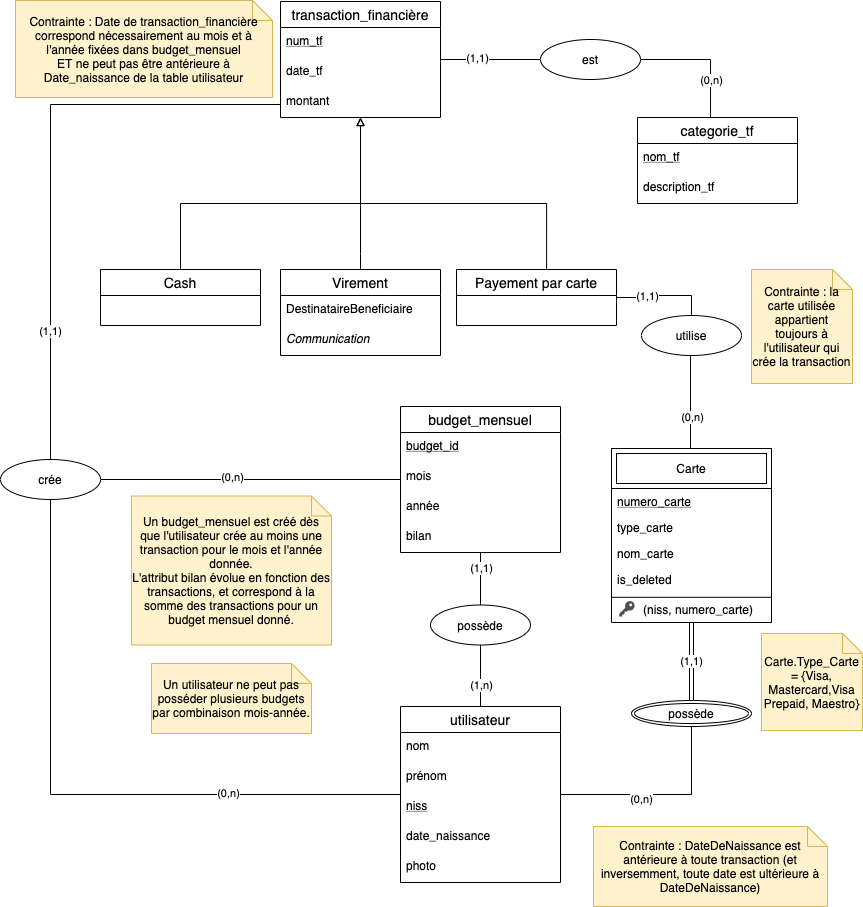

The diagram above was exported from draw.io. Its source (the exported page's mxGraphModel, read from the mxfile embedded in the PNG):
<mxGraphModel dx="3427" dy="4026" grid="1" gridSize="10" guides="1" tooltips="1" connect="1" arrows="1" fold="1" page="1" pageScale="1" pageWidth="827" pageHeight="1169" math="0" shadow="0">
  <root>
    <mxCell id="0" />
    <mxCell id="1" parent="0" />
    <mxCell id="CUae60nu8Tu9DTquJwfU-1" style="edgeStyle=orthogonalEdgeStyle;rounded=0;orthogonalLoop=1;jettySize=auto;html=1;startArrow=none;startFill=0;endArrow=none;endFill=0;entryX=0.5;entryY=0;entryDx=0;entryDy=0;" parent="1" source="CUae60nu8Tu9DTquJwfU-9" target="CUae60nu8Tu9DTquJwfU-43" edge="1">
      <mxGeometry relative="1" as="geometry">
        <mxPoint x="-2531" y="-2977" as="targetPoint" />
        <Array as="points">
          <mxPoint x="-2431" y="-3399" />
        </Array>
      </mxGeometry>
    </mxCell>
    <mxCell id="CUae60nu8Tu9DTquJwfU-2" value="(1,1)" style="edgeLabel;html=1;align=center;verticalAlign=middle;resizable=0;points=[];" parent="CUae60nu8Tu9DTquJwfU-1" vertex="1" connectable="0">
      <mxGeometry x="0.5581" y="-1" relative="1" as="geometry">
        <mxPoint as="offset" />
      </mxGeometry>
    </mxCell>
    <mxCell id="CUae60nu8Tu9DTquJwfU-3" style="edgeStyle=orthogonalEdgeStyle;rounded=0;orthogonalLoop=1;jettySize=auto;html=1;entryX=0.5;entryY=0;entryDx=0;entryDy=0;startArrow=block;startFill=0;endArrow=none;endFill=0;" parent="1" source="CUae60nu8Tu9DTquJwfU-9" target="CUae60nu8Tu9DTquJwfU-45" edge="1">
      <mxGeometry relative="1" as="geometry">
        <Array as="points">
          <mxPoint x="-2121" y="-3250" />
        </Array>
      </mxGeometry>
    </mxCell>
    <mxCell id="CUae60nu8Tu9DTquJwfU-5" style="edgeStyle=orthogonalEdgeStyle;rounded=0;orthogonalLoop=1;jettySize=auto;html=1;entryX=0;entryY=0.5;entryDx=0;entryDy=0;startArrow=none;startFill=0;endArrow=none;endFill=0;" parent="1" source="CUae60nu8Tu9DTquJwfU-9" target="CUae60nu8Tu9DTquJwfU-15" edge="1">
      <mxGeometry relative="1" as="geometry" />
    </mxCell>
    <mxCell id="CUae60nu8Tu9DTquJwfU-6" value="(1,1)" style="edgeLabel;html=1;align=center;verticalAlign=middle;resizable=0;points=[];" parent="CUae60nu8Tu9DTquJwfU-5" vertex="1" connectable="0">
      <mxGeometry x="-0.2342" y="-3" relative="1" as="geometry">
        <mxPoint x="-2" y="-5" as="offset" />
      </mxGeometry>
    </mxCell>
    <mxCell id="gayeGx8D1LVvIu4LM-Wo-47" style="edgeStyle=orthogonalEdgeStyle;rounded=0;orthogonalLoop=1;jettySize=auto;html=1;entryX=0.563;entryY=0.036;entryDx=0;entryDy=0;entryPerimeter=0;endArrow=none;endFill=0;startArrow=block;startFill=0;" parent="1" source="CUae60nu8Tu9DTquJwfU-9" target="CUae60nu8Tu9DTquJwfU-50" edge="1">
      <mxGeometry relative="1" as="geometry">
        <Array as="points">
          <mxPoint x="-2121" y="-3300" />
          <mxPoint x="-1935" y="-3300" />
        </Array>
      </mxGeometry>
    </mxCell>
    <mxCell id="gayeGx8D1LVvIu4LM-Wo-49" style="edgeStyle=orthogonalEdgeStyle;rounded=0;orthogonalLoop=1;jettySize=auto;html=1;entryX=0.5;entryY=0;entryDx=0;entryDy=0;startArrow=block;startFill=0;endArrow=none;endFill=0;" parent="1" source="CUae60nu8Tu9DTquJwfU-9" target="CUae60nu8Tu9DTquJwfU-44" edge="1">
      <mxGeometry relative="1" as="geometry">
        <Array as="points">
          <mxPoint x="-2121" y="-3300" />
          <mxPoint x="-2301" y="-3300" />
        </Array>
      </mxGeometry>
    </mxCell>
    <mxCell id="CUae60nu8Tu9DTquJwfU-9" value="transaction_financière" style="swimlane;fontStyle=0;childLayout=stackLayout;horizontal=1;startSize=26;horizontalStack=0;resizeParent=1;resizeParentMax=0;resizeLast=0;collapsible=1;marginBottom=0;align=center;fontSize=14;" parent="1" vertex="1">
      <mxGeometry x="-2201" y="-3502" width="160" height="116" as="geometry" />
    </mxCell>
    <mxCell id="CUae60nu8Tu9DTquJwfU-10" value="num_tf" style="text;strokeColor=none;fillColor=none;spacingLeft=4;spacingRight=4;overflow=hidden;rotatable=0;points=[[0,0.5],[1,0.5]];portConstraint=eastwest;fontSize=12;fontStyle=4" parent="CUae60nu8Tu9DTquJwfU-9" vertex="1">
      <mxGeometry y="26" width="160" height="30" as="geometry" />
    </mxCell>
    <mxCell id="CUae60nu8Tu9DTquJwfU-11" value="date_tf" style="text;strokeColor=none;fillColor=none;spacingLeft=4;spacingRight=4;overflow=hidden;rotatable=0;points=[[0,0.5],[1,0.5]];portConstraint=eastwest;fontSize=12;" parent="CUae60nu8Tu9DTquJwfU-9" vertex="1">
      <mxGeometry y="56" width="160" height="30" as="geometry" />
    </mxCell>
    <mxCell id="CUae60nu8Tu9DTquJwfU-12" value="montant" style="text;strokeColor=none;fillColor=none;spacingLeft=4;spacingRight=4;overflow=hidden;rotatable=0;points=[[0,0.5],[1,0.5]];portConstraint=eastwest;fontSize=12;" parent="CUae60nu8Tu9DTquJwfU-9" vertex="1">
      <mxGeometry y="86" width="160" height="30" as="geometry" />
    </mxCell>
    <mxCell id="CUae60nu8Tu9DTquJwfU-13" style="edgeStyle=orthogonalEdgeStyle;rounded=0;orthogonalLoop=1;jettySize=auto;html=1;entryX=0.5;entryY=0;entryDx=0;entryDy=0;startArrow=none;startFill=0;endArrow=none;endFill=0;" parent="1" source="CUae60nu8Tu9DTquJwfU-15" target="CUae60nu8Tu9DTquJwfU-16" edge="1">
      <mxGeometry relative="1" as="geometry">
        <Array as="points">
          <mxPoint x="-1771" y="-3444" />
        </Array>
      </mxGeometry>
    </mxCell>
    <mxCell id="CUae60nu8Tu9DTquJwfU-14" value="(0,n)" style="edgeLabel;html=1;align=center;verticalAlign=middle;resizable=0;points=[];" parent="CUae60nu8Tu9DTquJwfU-13" vertex="1" connectable="0">
      <mxGeometry x="-0.2082" y="2" relative="1" as="geometry">
        <mxPoint x="17" y="22" as="offset" />
      </mxGeometry>
    </mxCell>
    <mxCell id="CUae60nu8Tu9DTquJwfU-15" value="est" style="ellipse;whiteSpace=wrap;html=1;align=center;" parent="1" vertex="1">
      <mxGeometry x="-1941" y="-3464" width="100" height="40" as="geometry" />
    </mxCell>
    <mxCell id="CUae60nu8Tu9DTquJwfU-16" value="categorie_tf" style="swimlane;fontStyle=0;childLayout=stackLayout;horizontal=1;startSize=26;horizontalStack=0;resizeParent=1;resizeParentMax=0;resizeLast=0;collapsible=1;marginBottom=0;align=center;fontSize=14;" parent="1" vertex="1">
      <mxGeometry x="-1844" y="-3386" width="160" height="86" as="geometry" />
    </mxCell>
    <mxCell id="CUae60nu8Tu9DTquJwfU-17" value="nom_tf" style="text;strokeColor=none;fillColor=none;spacingLeft=4;spacingRight=4;overflow=hidden;rotatable=0;points=[[0,0.5],[1,0.5]];portConstraint=eastwest;fontSize=12;fontStyle=4" parent="CUae60nu8Tu9DTquJwfU-16" vertex="1">
      <mxGeometry y="26" width="160" height="30" as="geometry" />
    </mxCell>
    <mxCell id="CUae60nu8Tu9DTquJwfU-18" value="description_tf" style="text;strokeColor=none;fillColor=none;spacingLeft=4;spacingRight=4;overflow=hidden;rotatable=0;points=[[0,0.5],[1,0.5]];portConstraint=eastwest;fontSize=12;fontStyle=0" parent="CUae60nu8Tu9DTquJwfU-16" vertex="1">
      <mxGeometry y="56" width="160" height="30" as="geometry" />
    </mxCell>
    <mxCell id="CUae60nu8Tu9DTquJwfU-19" style="edgeStyle=orthogonalEdgeStyle;rounded=0;orthogonalLoop=1;jettySize=auto;html=1;startArrow=none;startFill=0;endArrow=none;endFill=0;" parent="1" source="CUae60nu8Tu9DTquJwfU-23" target="CUae60nu8Tu9DTquJwfU-30" edge="1">
      <mxGeometry relative="1" as="geometry" />
    </mxCell>
    <mxCell id="CUae60nu8Tu9DTquJwfU-20" value="(1,1)" style="edgeLabel;html=1;align=center;verticalAlign=middle;resizable=0;points=[];" parent="CUae60nu8Tu9DTquJwfU-19" vertex="1" connectable="0">
      <mxGeometry x="-0.3506" relative="1" as="geometry">
        <mxPoint y="-1.2899999999999991" as="offset" />
      </mxGeometry>
    </mxCell>
    <mxCell id="CUae60nu8Tu9DTquJwfU-21" style="edgeStyle=orthogonalEdgeStyle;rounded=0;orthogonalLoop=1;jettySize=auto;html=1;entryX=1;entryY=0.5;entryDx=0;entryDy=0;endArrow=none;endFill=0;" parent="1" source="CUae60nu8Tu9DTquJwfU-23" target="CUae60nu8Tu9DTquJwfU-43" edge="1">
      <mxGeometry relative="1" as="geometry">
        <Array as="points">
          <mxPoint x="-2381" y="-3024" />
        </Array>
      </mxGeometry>
    </mxCell>
    <mxCell id="CUae60nu8Tu9DTquJwfU-22" value="(0,n)" style="edgeLabel;html=1;align=center;verticalAlign=middle;resizable=0;points=[];" parent="CUae60nu8Tu9DTquJwfU-21" vertex="1" connectable="0">
      <mxGeometry x="0.125" y="-3" relative="1" as="geometry">
        <mxPoint as="offset" />
      </mxGeometry>
    </mxCell>
    <mxCell id="CUae60nu8Tu9DTquJwfU-23" value="budget_mensuel" style="swimlane;fontStyle=0;childLayout=stackLayout;horizontal=1;startSize=26;horizontalStack=0;resizeParent=1;resizeParentMax=0;resizeLast=0;collapsible=1;marginBottom=0;align=center;fontSize=14;" parent="1" vertex="1">
      <mxGeometry x="-2081" y="-3097" width="160" height="146" as="geometry" />
    </mxCell>
    <mxCell id="CUae60nu8Tu9DTquJwfU-24" value="budget_id" style="text;strokeColor=none;fillColor=none;spacingLeft=4;spacingRight=4;overflow=hidden;rotatable=0;points=[[0,0.5],[1,0.5]];portConstraint=eastwest;fontSize=12;fontStyle=4" parent="CUae60nu8Tu9DTquJwfU-23" vertex="1">
      <mxGeometry y="26" width="160" height="30" as="geometry" />
    </mxCell>
    <mxCell id="CUae60nu8Tu9DTquJwfU-25" value="mois" style="text;strokeColor=none;fillColor=none;spacingLeft=4;spacingRight=4;overflow=hidden;rotatable=0;points=[[0,0.5],[1,0.5]];portConstraint=eastwest;fontSize=12;fontStyle=0" parent="CUae60nu8Tu9DTquJwfU-23" vertex="1">
      <mxGeometry y="56" width="160" height="30" as="geometry" />
    </mxCell>
    <mxCell id="CUae60nu8Tu9DTquJwfU-26" value="année" style="text;strokeColor=none;fillColor=none;spacingLeft=4;spacingRight=4;overflow=hidden;rotatable=0;points=[[0,0.5],[1,0.5]];portConstraint=eastwest;fontSize=12;fontStyle=0" parent="CUae60nu8Tu9DTquJwfU-23" vertex="1">
      <mxGeometry y="86" width="160" height="30" as="geometry" />
    </mxCell>
    <mxCell id="CUae60nu8Tu9DTquJwfU-27" value="bilan" style="text;strokeColor=none;fillColor=none;spacingLeft=4;spacingRight=4;overflow=hidden;rotatable=0;points=[[0,0.5],[1,0.5]];portConstraint=eastwest;fontSize=12;fontStyle=0" parent="CUae60nu8Tu9DTquJwfU-23" vertex="1">
      <mxGeometry y="116" width="160" height="30" as="geometry" />
    </mxCell>
    <mxCell id="CUae60nu8Tu9DTquJwfU-30" value="possède" style="ellipse;whiteSpace=wrap;html=1;align=center;" parent="1" vertex="1">
      <mxGeometry x="-2051" y="-2898.5" width="100" height="40" as="geometry" />
    </mxCell>
    <mxCell id="CUae60nu8Tu9DTquJwfU-31" style="edgeStyle=orthogonalEdgeStyle;rounded=0;orthogonalLoop=1;jettySize=auto;html=1;entryX=0.5;entryY=1;entryDx=0;entryDy=0;startArrow=none;startFill=0;endArrow=none;endFill=0;" parent="1" source="CUae60nu8Tu9DTquJwfU-37" target="CUae60nu8Tu9DTquJwfU-30" edge="1">
      <mxGeometry relative="1" as="geometry" />
    </mxCell>
    <mxCell id="CUae60nu8Tu9DTquJwfU-32" value="(1,n)" style="edgeLabel;html=1;align=center;verticalAlign=middle;resizable=0;points=[];" parent="CUae60nu8Tu9DTquJwfU-31" vertex="1" connectable="0">
      <mxGeometry x="-0.32" relative="1" as="geometry">
        <mxPoint y="-0.9999999999999982" as="offset" />
      </mxGeometry>
    </mxCell>
    <mxCell id="CUae60nu8Tu9DTquJwfU-33" style="edgeStyle=orthogonalEdgeStyle;rounded=0;orthogonalLoop=1;jettySize=auto;html=1;entryX=0.5;entryY=1;entryDx=0;entryDy=0;startArrow=none;startFill=0;endArrow=none;endFill=0;" parent="1" source="CUae60nu8Tu9DTquJwfU-37" target="CUae60nu8Tu9DTquJwfU-43" edge="1">
      <mxGeometry relative="1" as="geometry" />
    </mxCell>
    <mxCell id="CUae60nu8Tu9DTquJwfU-34" value="(0,n)" style="edgeLabel;html=1;align=center;verticalAlign=middle;resizable=0;points=[];" parent="CUae60nu8Tu9DTquJwfU-33" vertex="1" connectable="0">
      <mxGeometry x="-0.5107" y="-4" relative="1" as="geometry">
        <mxPoint x="-15" y="2" as="offset" />
      </mxGeometry>
    </mxCell>
    <mxCell id="CUae60nu8Tu9DTquJwfU-35" style="edgeStyle=orthogonalEdgeStyle;rounded=0;orthogonalLoop=1;jettySize=auto;html=1;entryX=0.5;entryY=1;entryDx=0;entryDy=0;startArrow=none;startFill=0;endArrow=none;endFill=0;" parent="1" source="CUae60nu8Tu9DTquJwfU-37" target="gayeGx8D1LVvIu4LM-Wo-61" edge="1">
      <mxGeometry relative="1" as="geometry">
        <mxPoint x="-1771" y="-2807" as="targetPoint" />
      </mxGeometry>
    </mxCell>
    <mxCell id="CUae60nu8Tu9DTquJwfU-36" value="(0,n)" style="edgeLabel;html=1;align=center;verticalAlign=middle;resizable=0;points=[];" parent="CUae60nu8Tu9DTquJwfU-35" vertex="1" connectable="0">
      <mxGeometry x="-0.1959" y="-4" relative="1" as="geometry">
        <mxPoint as="offset" />
      </mxGeometry>
    </mxCell>
    <mxCell id="CUae60nu8Tu9DTquJwfU-37" value="utilisateur" style="swimlane;fontStyle=0;childLayout=stackLayout;horizontal=1;startSize=26;horizontalStack=0;resizeParent=1;resizeParentMax=0;resizeLast=0;collapsible=1;marginBottom=0;align=center;fontSize=14;gradientColor=none;" parent="1" vertex="1">
      <mxGeometry x="-2081" y="-2797" width="160" height="176" as="geometry" />
    </mxCell>
    <mxCell id="CUae60nu8Tu9DTquJwfU-38" value="nom" style="text;strokeColor=none;fillColor=none;spacingLeft=4;spacingRight=4;overflow=hidden;rotatable=0;points=[[0,0.5],[1,0.5]];portConstraint=eastwest;fontSize=12;" parent="CUae60nu8Tu9DTquJwfU-37" vertex="1">
      <mxGeometry y="26" width="160" height="30" as="geometry" />
    </mxCell>
    <mxCell id="CUae60nu8Tu9DTquJwfU-39" value="prénom" style="text;strokeColor=none;fillColor=none;spacingLeft=4;spacingRight=4;overflow=hidden;rotatable=0;points=[[0,0.5],[1,0.5]];portConstraint=eastwest;fontSize=12;" parent="CUae60nu8Tu9DTquJwfU-37" vertex="1">
      <mxGeometry y="56" width="160" height="30" as="geometry" />
    </mxCell>
    <mxCell id="CUae60nu8Tu9DTquJwfU-40" value="niss" style="text;strokeColor=none;fillColor=none;spacingLeft=4;spacingRight=4;overflow=hidden;rotatable=0;points=[[0,0.5],[1,0.5]];portConstraint=eastwest;fontSize=12;fontStyle=4" parent="CUae60nu8Tu9DTquJwfU-37" vertex="1">
      <mxGeometry y="86" width="160" height="30" as="geometry" />
    </mxCell>
    <mxCell id="CUae60nu8Tu9DTquJwfU-41" value="date_naissance" style="text;strokeColor=none;fillColor=none;spacingLeft=4;spacingRight=4;overflow=hidden;rotatable=0;points=[[0,0.5],[1,0.5]];portConstraint=eastwest;fontSize=12;" parent="CUae60nu8Tu9DTquJwfU-37" vertex="1">
      <mxGeometry y="116" width="160" height="30" as="geometry" />
    </mxCell>
    <mxCell id="CUae60nu8Tu9DTquJwfU-42" value="photo" style="text;strokeColor=none;fillColor=none;spacingLeft=4;spacingRight=4;overflow=hidden;rotatable=0;points=[[0,0.5],[1,0.5]];portConstraint=eastwest;fontSize=12;fontStyle=0" parent="CUae60nu8Tu9DTquJwfU-37" vertex="1">
      <mxGeometry y="146" width="160" height="30" as="geometry" />
    </mxCell>
    <mxCell id="CUae60nu8Tu9DTquJwfU-43" value="crée" style="ellipse;whiteSpace=wrap;html=1;align=center;" parent="1" vertex="1">
      <mxGeometry x="-2481" y="-3044" width="100" height="40" as="geometry" />
    </mxCell>
    <mxCell id="CUae60nu8Tu9DTquJwfU-44" value="Cash" style="swimlane;fontStyle=0;childLayout=stackLayout;horizontal=1;startSize=26;horizontalStack=0;resizeParent=1;resizeParentMax=0;resizeLast=0;collapsible=1;marginBottom=0;align=center;fontSize=14;" parent="1" vertex="1">
      <mxGeometry x="-2381" y="-3234" width="160" height="56" as="geometry" />
    </mxCell>
    <mxCell id="CUae60nu8Tu9DTquJwfU-45" value="Virement" style="swimlane;fontStyle=0;childLayout=stackLayout;horizontal=1;startSize=26;horizontalStack=0;resizeParent=1;resizeParentMax=0;resizeLast=0;collapsible=1;marginBottom=0;align=center;fontSize=14;" parent="1" vertex="1">
      <mxGeometry x="-2201" y="-3234" width="160" height="86" as="geometry" />
    </mxCell>
    <mxCell id="CUae60nu8Tu9DTquJwfU-47" value="DestinataireBeneficiaire" style="text;strokeColor=none;fillColor=none;spacingLeft=4;spacingRight=4;overflow=hidden;rotatable=0;points=[[0,0.5],[1,0.5]];portConstraint=eastwest;fontSize=12;" parent="CUae60nu8Tu9DTquJwfU-45" vertex="1">
      <mxGeometry y="26" width="160" height="30" as="geometry" />
    </mxCell>
    <mxCell id="CUae60nu8Tu9DTquJwfU-46" value="Communication" style="text;strokeColor=none;fillColor=none;spacingLeft=4;spacingRight=4;overflow=hidden;rotatable=0;points=[[0,0.5],[1,0.5]];portConstraint=eastwest;fontSize=12;fontStyle=2" parent="CUae60nu8Tu9DTquJwfU-45" vertex="1">
      <mxGeometry y="56" width="160" height="30" as="geometry" />
    </mxCell>
    <mxCell id="CUae60nu8Tu9DTquJwfU-48" style="edgeStyle=orthogonalEdgeStyle;rounded=0;orthogonalLoop=1;jettySize=auto;html=1;entryX=0.5;entryY=0;entryDx=0;entryDy=0;endArrow=none;endFill=0;" parent="1" source="CUae60nu8Tu9DTquJwfU-50" target="CUae60nu8Tu9DTquJwfU-60" edge="1">
      <mxGeometry relative="1" as="geometry" />
    </mxCell>
    <mxCell id="CUae60nu8Tu9DTquJwfU-49" value="(1,1)" style="edgeLabel;html=1;align=center;verticalAlign=middle;resizable=0;points=[];" parent="CUae60nu8Tu9DTquJwfU-48" vertex="1" connectable="0">
      <mxGeometry x="-0.5612" y="-2" relative="1" as="geometry">
        <mxPoint x="8" y="-1" as="offset" />
      </mxGeometry>
    </mxCell>
    <mxCell id="CUae60nu8Tu9DTquJwfU-50" value="Payement par carte" style="swimlane;fontStyle=0;childLayout=stackLayout;horizontal=1;startSize=26;horizontalStack=0;resizeParent=1;resizeParentMax=0;resizeLast=0;collapsible=1;marginBottom=0;align=center;fontSize=14;" parent="1" vertex="1">
      <mxGeometry x="-2025" y="-3234" width="160" height="56" as="geometry" />
    </mxCell>
    <mxCell id="CUae60nu8Tu9DTquJwfU-51" style="edgeStyle=orthogonalEdgeStyle;rounded=0;orthogonalLoop=1;jettySize=auto;html=1;entryX=0.432;entryY=1;entryDx=0;entryDy=0;entryPerimeter=0;endArrow=none;endFill=0;exitX=0.5;exitY=0;exitDx=0;exitDy=0;" parent="1" source="gayeGx8D1LVvIu4LM-Wo-64" target="CUae60nu8Tu9DTquJwfU-60" edge="1">
      <mxGeometry relative="1" as="geometry">
        <Array as="points">
          <mxPoint x="-1791" y="-3055" />
          <mxPoint x="-1791" y="-3148" />
        </Array>
        <mxPoint x="-1791" y="-3068.5" as="sourcePoint" />
      </mxGeometry>
    </mxCell>
    <mxCell id="CUae60nu8Tu9DTquJwfU-52" value="(0,n)" style="edgeLabel;html=1;align=center;verticalAlign=middle;resizable=0;points=[];" parent="CUae60nu8Tu9DTquJwfU-51" vertex="1" connectable="0">
      <mxGeometry x="-0.3343" y="-1" relative="1" as="geometry">
        <mxPoint as="offset" />
      </mxGeometry>
    </mxCell>
    <mxCell id="CUae60nu8Tu9DTquJwfU-60" value="utilise" style="ellipse;whiteSpace=wrap;html=1;align=center;" parent="1" vertex="1">
      <mxGeometry x="-1840" y="-3188" width="100" height="40" as="geometry" />
    </mxCell>
    <mxCell id="CUae60nu8Tu9DTquJwfU-61" value="Carte.Type_Carte = {Visa, Mastercard,Visa Prepaid, Maestro}" style="shape=note;size=20;whiteSpace=wrap;html=1;fillColor=#fff2cc;strokeColor=#d6b656;" parent="1" vertex="1">
      <mxGeometry x="-1720" y="-2870" width="101" height="97" as="geometry" />
    </mxCell>
    <mxCell id="CUae60nu8Tu9DTquJwfU-62" value="Contrainte : la carte utilisée appartient toujours à l'utilisateur qui crée la transaction" style="shape=note;size=20;whiteSpace=wrap;html=1;fillColor=#fff2cc;strokeColor=#d6b656;" parent="1" vertex="1">
      <mxGeometry x="-1730" y="-3234" width="101" height="114" as="geometry" />
    </mxCell>
    <mxCell id="CUae60nu8Tu9DTquJwfU-64" value="Un utilisateur ne peut pas posséder plusieurs budgets par combinaison mois-année." style="shape=note;size=20;whiteSpace=wrap;html=1;fillColor=#fff2cc;strokeColor=#d6b656;" parent="1" vertex="1">
      <mxGeometry x="-2330" y="-2840" width="160" height="70" as="geometry" />
    </mxCell>
    <mxCell id="CUae60nu8Tu9DTquJwfU-66" value="Contrainte : DateDeNaissance est antérieure à toute transaction (et inversemment, toute date est ultérieure à DateDeNaissance)" style="shape=note;size=20;whiteSpace=wrap;html=1;fillColor=#fff2cc;strokeColor=#d6b656;" parent="1" vertex="1">
      <mxGeometry x="-1888" y="-2677" width="234" height="80" as="geometry" />
    </mxCell>
    <mxCell id="gayeGx8D1LVvIu4LM-Wo-1" value="Contrainte : Date de transaction_financière correspond nécessairement au mois et à l'année fixées dans budget_mensuel&lt;br&gt;ET ne peut pas être antérieure à Date_naissance de la table utilisateur" style="shape=note;size=20;whiteSpace=wrap;html=1;fillColor=#fff2cc;strokeColor=#d6b656;" parent="1" vertex="1">
      <mxGeometry x="-2466" y="-3503" width="257" height="97" as="geometry" />
    </mxCell>
    <mxCell id="gayeGx8D1LVvIu4LM-Wo-2" value="Un budget_mensuel est créé dès que l'utilisateur crée au moins une transaction pour le mois et l'année donnée.&lt;br&gt;L'attribut bilan évolue en fonction des transactions, et correspond à la somme des transactions pour un budget mensuel donné." style="shape=note;size=20;whiteSpace=wrap;html=1;fillColor=#fff2cc;strokeColor=#d6b656;" parent="1" vertex="1">
      <mxGeometry x="-2350" y="-3007.5" width="200" height="149" as="geometry" />
    </mxCell>
    <mxCell id="gayeGx8D1LVvIu4LM-Wo-61" value="possède" style="ellipse;shape=doubleEllipse;margin=3;whiteSpace=wrap;html=1;align=center;" parent="1" vertex="1">
      <mxGeometry x="-1850" y="-2803" width="120" height="26" as="geometry" />
    </mxCell>
    <mxCell id="gayeGx8D1LVvIu4LM-Wo-63" value="(1,1)" style="edgeStyle=orthogonalEdgeStyle;rounded=0;orthogonalLoop=1;jettySize=auto;html=1;endArrow=none;endFill=0;exitX=0.5;exitY=0;exitDx=0;exitDy=0;shape=link;" parent="1" source="gayeGx8D1LVvIu4LM-Wo-61" target="gayeGx8D1LVvIu4LM-Wo-64" edge="1">
      <mxGeometry relative="1" as="geometry">
        <mxPoint x="-1642.5" y="-2991.5" as="sourcePoint" />
        <mxPoint x="-1660" y="-3085" as="targetPoint" />
        <Array as="points" />
      </mxGeometry>
    </mxCell>
    <mxCell id="gayeGx8D1LVvIu4LM-Wo-64" value="" style="swimlane;fontStyle=0;childLayout=stackLayout;horizontal=1;startSize=0;horizontalStack=0;resizeParent=1;resizeParentMax=0;resizeLast=0;collapsible=1;marginBottom=0;align=center;fontSize=14;glass=0;labelBackgroundColor=none;html=1;arcSize=15;verticalAlign=middle;" parent="1" vertex="1">
      <mxGeometry x="-1870" y="-3055" width="160" height="174" as="geometry" />
    </mxCell>
    <mxCell id="gayeGx8D1LVvIu4LM-Wo-65" value="Carte" style="shape=ext;margin=3;double=1;whiteSpace=wrap;html=1;align=center;startSize=0;connectable=0;" parent="gayeGx8D1LVvIu4LM-Wo-64" vertex="1">
      <mxGeometry width="160" height="40" as="geometry" />
    </mxCell>
    <mxCell id="gayeGx8D1LVvIu4LM-Wo-66" value="numero_carte" style="text;strokeColor=none;fillColor=none;spacingLeft=4;spacingRight=4;overflow=hidden;rotatable=0;points=[[0,0.5],[1,0.5]];portConstraint=eastwest;fontSize=12;fontStyle=4;imageHeight=24;imageAspect=1;imageWidth=24;spacing=2;verticalAlign=middle;" parent="gayeGx8D1LVvIu4LM-Wo-64" vertex="1">
      <mxGeometry y="40" width="160" height="26" as="geometry" />
    </mxCell>
    <mxCell id="gayeGx8D1LVvIu4LM-Wo-67" value="type_carte" style="text;strokeColor=none;fillColor=none;spacingLeft=4;spacingRight=4;overflow=hidden;rotatable=0;points=[[0,0.5],[1,0.5]];portConstraint=eastwest;fontSize=12;fontStyle=0;imageHeight=24;imageAspect=1;imageWidth=24;spacing=2;verticalAlign=middle;" parent="gayeGx8D1LVvIu4LM-Wo-64" vertex="1">
      <mxGeometry y="66" width="160" height="26" as="geometry" />
    </mxCell>
    <mxCell id="gayeGx8D1LVvIu4LM-Wo-74" value="nom_carte" style="text;strokeColor=none;fillColor=none;spacingLeft=4;spacingRight=4;overflow=hidden;rotatable=0;points=[[0,0.5],[1,0.5]];portConstraint=eastwest;fontSize=12;fontStyle=0;imageHeight=24;imageAspect=1;imageWidth=24;spacing=2;verticalAlign=middle;" parent="gayeGx8D1LVvIu4LM-Wo-64" vertex="1">
      <mxGeometry y="92" width="160" height="26" as="geometry" />
    </mxCell>
    <mxCell id="gayeGx8D1LVvIu4LM-Wo-75" value="is_deleted" style="text;strokeColor=none;fillColor=none;spacingLeft=4;spacingRight=4;overflow=hidden;rotatable=0;points=[[0,0.5],[1,0.5]];portConstraint=eastwest;fontSize=12;fontStyle=0" parent="gayeGx8D1LVvIu4LM-Wo-64" vertex="1">
      <mxGeometry y="118" width="160" height="30" as="geometry" />
    </mxCell>
    <mxCell id="gayeGx8D1LVvIu4LM-Wo-68" value="" style="group;verticalAlign=middle;" parent="gayeGx8D1LVvIu4LM-Wo-64" vertex="1" connectable="0">
      <mxGeometry y="148" width="160" height="26" as="geometry" />
    </mxCell>
    <mxCell id="gayeGx8D1LVvIu4LM-Wo-69" value="" style="group;verticalAlign=middle;" parent="gayeGx8D1LVvIu4LM-Wo-68" vertex="1" connectable="0">
      <mxGeometry width="160" height="25.44" as="geometry" />
    </mxCell>
    <mxCell id="gayeGx8D1LVvIu4LM-Wo-70" value="" style="line;strokeWidth=1;rotatable=0;dashed=0;labelPosition=right;align=left;verticalAlign=middle;spacingTop=0;spacingLeft=6;points=[];portConstraint=eastwest;" parent="gayeGx8D1LVvIu4LM-Wo-69" vertex="1">
      <mxGeometry y="-2.488738738738739" width="160" height="6.587837837837839" as="geometry" />
    </mxCell>
    <mxCell id="gayeGx8D1LVvIu4LM-Wo-71" value="" style="group" parent="gayeGx8D1LVvIu4LM-Wo-69" vertex="1" connectable="0">
      <mxGeometry width="160" height="24.887387387387378" as="geometry" />
    </mxCell>
    <mxCell id="gayeGx8D1LVvIu4LM-Wo-72" value="" style="pointerEvents=1;shadow=0;dashed=0;html=1;strokeColor=none;fillColor=#505050;labelPosition=center;verticalLabelPosition=middle;verticalAlign=middle;outlineConnect=0;align=center;shape=mxgraph.office.security.key_permissions;rotation=45;aspect=fixed;recursiveResize=0;expand=0;editable=0;resizable=1;rotatable=0;" parent="gayeGx8D1LVvIu4LM-Wo-71" vertex="1">
      <mxGeometry x="10" y="2.999999999999998" width="9.44" height="20" as="geometry" />
    </mxCell>
    <mxCell id="gayeGx8D1LVvIu4LM-Wo-73" value="(niss, numero_carte)" style="text;strokeColor=none;fillColor=none;spacingLeft=30;spacingRight=4;overflow=hidden;rotatable=0;points=[[0,0.5],[1,0.5]];portConstraint=eastwest;fontSize=12;verticalAlign=middle;" parent="gayeGx8D1LVvIu4LM-Wo-71" vertex="1">
      <mxGeometry width="160" height="26" as="geometry" />
    </mxCell>
  </root>
</mxGraphModel>